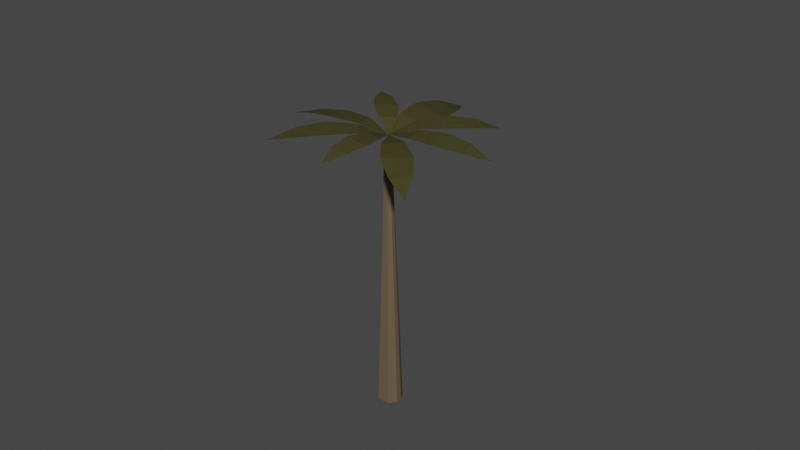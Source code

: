 # Source: PalmTree.blend  (saved by Blender 2.83.19; exported with 4.5.12 LTS)
import bpy
from mathutils import Matrix  # noqa: F401  (used for matrix-valued properties, if any)

bpy.ops.wm.read_factory_settings(use_empty=True)
scene = bpy.context.scene
scene.name = 'Scene'

# ---- collections
col_collection = bpy.data.collections.new('Collection'); scene.collection.children.link(col_collection)

# ---- materials (node trees are filled in below, after node groups)
mat_leaves = bpy.data.materials.new('Leaves')
mat_leaves.alpha_threshold = 0.0
mat_leaves.use_transparent_shadow = False
mat_leaves.line_color = (0.0, 0.0, 0.0, 1.0)
mat_bark = bpy.data.materials.new('Bark')
mat_bark.use_transparent_shadow = False

# ---- material node trees
mat_leaves.use_nodes = True; mat_leaves.node_tree.nodes.clear()
_N = mat_leaves.node_tree.nodes; _L = mat_leaves.node_tree.links
n0 = _N.new('ShaderNodeOutputMaterial'); n0.name = 'Material Output'; n0.location = (300, 300)
n1 = _N.new('ShaderNodeBsdfPrincipled'); n1.name = 'Principled BSDF'; n1.location = (10, 300)
n1.distribution = 'GGX'
n1.subsurface_method = 'BURLEY'
n1.inputs[0].default_value = (0.1144, 0.1095, 0.03689, 1.0)
n1.inputs[2].default_value = 0.4
n1.inputs[3].default_value = 1.45
n1.inputs[27].default_value = (0.0, 0.0, 0.0, 1.0)
n1.inputs[28].default_value = 1.0
_L.new(n1.outputs[0], n0.inputs[0])
n0.is_active_output = True
mat_bark.use_nodes = True; mat_bark.node_tree.nodes.clear()
_N = mat_bark.node_tree.nodes; _L = mat_bark.node_tree.links
n0 = _N.new('ShaderNodeBsdfPrincipled'); n0.name = 'Principled BSDF'; n0.location = (10, 300)
n0.distribution = 'GGX'
n0.subsurface_method = 'BURLEY'
n0.inputs[0].default_value = (0.1413, 0.1022, 0.05951, 1.0)
n0.inputs[3].default_value = 1.45
n0.inputs[27].default_value = (0.0, 0.0, 0.0, 1.0)
n0.inputs[28].default_value = 1.0
n1 = _N.new('ShaderNodeOutputMaterial'); n1.name = 'Material Output'; n1.location = (300, 300)
_L.new(n0.outputs[0], n1.inputs[0])
n1.is_active_output = True

# ---- world
world_world = bpy.data.worlds.new('World'); scene.world = world_world
world_world.use_nodes = True; world_world.node_tree.nodes.clear()
_N = world_world.node_tree.nodes; _L = world_world.node_tree.links
n0 = _N.new('ShaderNodeOutputWorld'); n0.name = 'World Output'; n0.location = (300, 300)
n1 = _N.new('ShaderNodeBackground'); n1.name = 'Background'; n1.location = (10, 300)
n1.inputs[0].default_value = (0.05088, 0.05088, 0.05088, 1.0)
_L.new(n1.outputs[0], n0.inputs[0])
n0.is_active_output = True
world_world.color = (0.05088, 0.05088, 0.05088)
world_world.use_sun_shadow = False
world_world.sun_shadow_jitter_overblur = 0.0

# ---- meshes
me_plane_053 = bpy.data.meshes.new('Plane.053')
me_plane_053.from_pydata([(-0.99, -0.4826, -0.4617), (-1.421, -0.07026, -0.6114), (-1.339, 0.2263, -0.5522), (-0.6972, 0.578, -0.2498), (1.339, -0.2263, 0.5522), (0.6972, -0.578, 0.2498), (0.99, 0.4826, 0.4617), (1.421, 0.07026, 0.6114), (-37.98, -0.4895, 13.89), (-38.7, -0.6811, 13.63), (-38.94, -0.5805, 13.57), (-40.53, 4.181, 14.03), (-37.34, 5.642, 14.05), (-36.65, 4.103, 15.03), (-41.55, 1.081, 14.11), (-37.67, 1.007, 15.12), (-39.31, -0.4297, 13.95), (-41.93, 2.66, 14.04), (-36.77, 2.559, 15.4), (-37.06, -0.1517, 15.88), (-38.77, 0.6574, 15.38), (-36.87, -0.0713, 15.91), (-38.36, -1.964, 14.76), (-39.09, -1.705, 14.69), (-43.82, -0.9954, 12.96), (-41.09, 0.5701, 14.26), (-42.97, 0.06033, 13.56), (-45.5, 0.8395, 12.95), (-42.98, 1.519, 13.88), (-45.04, 2.297, 13.07), (-47.32, 2.903, 11.87), (-46.94, 1.788, 12.38), (-47.73, -1.008, 11.42), (-43.96, -0.949, 12.92), (-43.44, 0.1288, 12.92), (-47.04, 0.4276, 11.42), (-50.15, 0.3464, 9.738), (-52.81, -0.1145, 7.878), (-50.68, -0.7299, 9.747), (-44.51, -2.812, 12.58), (-41.93, -1.832, 13.61), (-47.05, -1.699, 11.72), (-49.03, -2.655, 10.49), (-49.79, -3.865, 9.288), (-47.13, -3.492, 11.14), (-39.2, -2.8, 14.72), (-41.53, -1.584, 13.88), (-42.44, -2.641, 13.62), (-42.12, -3.717, 13.45), (-40.58, -4.813, 13.38), (-39.69, -3.836, 14.27), (-36.36, -1.314, 15.73), (-33.52, -2.26, 16.69), (-36.2, -3.13, 15.41), (-32.82, -4.026, 16.13), (-30.83, -3.378, 17.09), (-28.31, -4.667, 16.96), (-33.77, 0.1004, 17.35), (-36.5, -1.047, 15.8), (-33.27, -1.199, 17.2), (-25.78, -0.4534, 19.46), (-29.69, -1.001, 18.42), (-30.08, -0.02843, 18.54), (-36.74, 1.484, 16.58), (-34.44, 0.4099, 17.24), (-31.9, 1.252, 18.22), (-33.62, 2.058, 17.72), (-29.45, 2.375, 18.81), (-38.62, -0.37, 13.7), (-38.9, -0.4458, 13.59), (-38.02, -0.6242, 13.86), (-38.3, -0.7, 13.76), (-38.22, -0.3889, 13.82), (-40.53, 4.181, 14.03), (-37.34, 5.642, 14.05), (-36.65, 4.103, 15.03), (-41.55, 1.081, 14.11), (-37.67, 1.007, 15.12), (-39.31, -0.4297, 13.95), (-41.93, 2.66, 14.04), (-36.77, 2.559, 15.4), (-37.06, -0.1517, 15.88), (-38.77, 0.6574, 15.38), (-36.87, -0.0713, 15.91), (-38.36, -1.964, 14.76), (-39.09, -1.705, 14.69), (-43.82, -0.9954, 12.96), (-41.09, 0.5701, 14.26), (-42.97, 0.06033, 13.56), (-45.5, 0.8395, 12.95), (-42.98, 1.519, 13.88), (-45.04, 2.297, 13.07), (-47.32, 2.903, 11.87), (-46.94, 1.788, 12.38), (-47.73, -1.008, 11.42), (-43.96, -0.949, 12.92), (-43.44, 0.1288, 12.92), (-47.04, 0.4276, 11.42), (-50.15, 0.3464, 9.738), (-52.81, -0.1145, 7.878), (-50.68, -0.7299, 9.747), (-44.51, -2.812, 12.58), (-41.93, -1.832, 13.61), (-47.05, -1.699, 11.72), (-49.03, -2.655, 10.49), (-49.79, -3.865, 9.288), (-47.13, -3.492, 11.14), (-39.2, -2.8, 14.72), (-41.53, -1.584, 13.88), (-42.44, -2.641, 13.62), (-42.12, -3.717, 13.45), (-40.58, -4.813, 13.38), (-39.69, -3.836, 14.27), (-36.36, -1.314, 15.73), (-33.52, -2.26, 16.69), (-36.2, -3.13, 15.41), (-32.82, -4.026, 16.13), (-30.83, -3.378, 17.09), (-28.31, -4.667, 16.96), (-33.77, 0.1004, 17.35), (-36.5, -1.047, 15.8), (-33.27, -1.199, 17.2), (-25.78, -0.4534, 19.46), (-29.69, -1.001, 18.42), (-30.08, -0.02843, 18.54), (-36.74, 1.484, 16.58), (-34.44, 0.4099, 17.24), (-31.9, 1.252, 18.22), (-33.62, 2.058, 17.72), (-29.45, 2.375, 18.81), (-38.22, -0.3889, 13.82)], [(130, 78)], [(2, 69, 68, 3), (1, 10, 69, 2), (4, 70, 71, 5), (2, 3, 6, 7, 4, 5, 0, 1), (3, 68, 72, 6), (6, 72, 8, 7), (0, 9, 10, 1), (7, 8, 70, 4), (11, 12, 13), (14, 15, 18, 17), (23, 46, 47, 45), (26, 25, 16), (58, 16, 21), (23, 46, 16), (40, 24, 16), (33, 34, 16), (16, 15, 14), (20, 19, 16), (27, 28, 29, 31), (40, 24, 41, 39), (31, 30, 29), (32, 35, 36, 38), (38, 37, 36), (39, 41, 42, 44), (44, 42, 43), (45, 47, 48, 50), (51, 22, 53, 52), (50, 48, 49), (58, 59, 57, 21), (52, 53, 54, 55), (57, 59, 61, 62), (55, 56, 54), (20, 19, 64, 63), (62, 60, 61), (63, 64, 65, 66), (66, 67, 65), (17, 18, 13, 11), (16, 68, 69), (68, 16, 72), (10, 16, 69), (70, 16, 71), (8, 16, 70), (71, 16, 9), (16, 8, 72), (16, 10, 9), (9, 10, 69, 68, 72, 8, 70, 71), (5, 71, 9, 0), (33, 34, 35, 32), (26, 25, 28, 27), (51, 22, 16), (73, 75, 74), (76, 79, 80, 77), (85, 107, 109, 108), (88, 78, 87), (120, 83, 78), (85, 78, 108), (102, 78, 86), (95, 78, 96), (78, 76, 77), (82, 78, 81), (89, 93, 91, 90), (102, 101, 103, 86), (93, 91, 92), (94, 100, 98, 97), (100, 98, 99), (101, 106, 104, 103), (106, 105, 104), (107, 112, 110, 109), (113, 114, 115, 84), (112, 111, 110), (120, 83, 119, 121), (114, 117, 116, 115), (119, 124, 123, 121), (117, 116, 118), (82, 125, 126, 81), (124, 123, 122), (125, 128, 127, 126), (128, 127, 129), (79, 73, 75, 80), (95, 94, 97, 96), (88, 89, 90, 87), (113, 78, 84)])
me_plane_053.polygons.foreach_set('material_index', [1, 1, 1, 1, 1, 1, 1, 1, 0, 0, 0, 0, 0, 0, 0, 0, 0, 0, 0, 0, 0, 0, 0, 0, 0, 0, 0, 0, 0, 0, 0, 0, 0, 0, 0, 0, 0, 1, 1, 1, 1, 1, 1, 1, 1, 1, 1, 0, 0, 0, 0, 0, 0, 0, 0, 0, 0, 0, 0, 0, 0, 0, 0, 0, 0, 0, 0, 0, 0, 0, 0, 0, 0, 0, 0, 0, 0, 0, 0, 0, 0, 0])
_uv = me_plane_053.uv_layers.new(name='UVMap')
_uv.uv.foreach_set('vector', [0.375, 0.1599, 0.625, 0.1599, 0.625, 0.2986, 0.375, 0.2986, 0.375, 0.09005, 0.625, 0.09005, 0.625, 0.1599, 0.375, 0.1599, 0.375, 0.6599, 0.625, 0.6599, 0.625, 0.7986, 0.375, 0.7986, 0.125, 0.5901, 0.1736, 0.5, 0.3264, 0.5, 0.375, 0.5901, 0.375, 0.6599, 0.3264, 0.75, 0.1736, 0.75, 0.125, 0.6599, 0.375, 0.2986, 0.625, 0.2986, 0.625, 0.4514, 0.375, 0.4514, 0.375, 0.4514, 0.625, 0.4514, 0.625, 0.5901, 0.375, 0.5901, 0.375, 0.9514, 0.625, 0.9514, 0.6189, 1.0, 0.375, 1.0, 0.375, 0.5901, 0.625, 0.5901, 0.625, 0.6599, 0.375, 0.6599, 0.5, 0.75, 1.0, 1.0, 1.0, 0.75, 0.0, 0.25, 1.0, 0.25, 1.0, 0.5, 0.0, 0.5, 0.0, 0.25, 1.0, 0.25, 1.0, 0.5, 0.0, 0.5, 0.0, 0.25, 1.0, 0.25, 0.5, 0.0, 1.0, 0.25, 0.5, 0.0, 0.0, 0.25, 0.0, 0.25, 1.0, 0.25, 0.5, 0.0, 0.0, 0.25, 1.0, 0.25, 0.5, 0.0, 0.0, 0.25, 1.0, 0.25, 0.5, 0.0, 1.0, 0.0, 1.0, 0.25, 0.0, 0.25, 0.0, 0.25, 1.0, 0.25, 0.5, 0.0, 0.0, 0.5, 1.0, 0.5, 1.0, 0.75, 0.0, 0.75, 0.0, 0.25, 1.0, 0.25, 1.0, 0.5, 0.0, 0.5, 0.5, 0.75, 1.0, 1.0, 1.0, 0.75, 0.0, 0.5, 1.0, 0.5, 1.0, 0.75, 0.0, 0.75, 0.5, 0.75, 1.0, 1.0, 1.0, 0.75, 0.0, 0.5, 1.0, 0.5, 1.0, 0.75, 0.0, 0.75, 0.5, 0.75, 1.0, 0.75, 0.5, 1.0, 0.0, 0.5, 1.0, 0.5, 1.0, 0.75, 0.0, 0.75, 0.0, 0.25, 1.0, 0.25, 1.0, 0.5, 0.0, 0.5, 0.5, 0.75, 1.0, 0.75, 0.5, 1.0, 1.0, 0.25, 1.0, 0.5, 0.0, 0.5, 0.0, 0.25, 0.0, 0.5, 1.0, 0.5, 1.0, 0.75, 0.0, 0.75, 0.0, 0.5, 1.0, 0.5, 1.0, 0.75, 0.0, 0.75, 0.5, 0.75, 1.0, 1.0, 1.0, 0.75, 0.0, 0.25, 1.0, 0.25, 1.0, 0.5, 0.0, 0.5, 0.5, 0.75, 1.0, 1.0, 1.0, 0.75, 0.0, 0.5, 1.0, 0.5, 1.0, 0.75, 0.0, 0.75, 0.5, 0.75, 1.0, 1.0, 1.0, 0.75, 0.0, 0.5, 1.0, 0.5, 1.0, 0.75, 0.0, 0.75, 0.625, 0.5709, 0.375, 0.5709, 0.375, 0.4291, 0.375, 0.5709, 0.625, 0.6791, 0.375, 0.6791, 0.375, 0.3209, 0.625, 0.4291, 0.375, 0.4291, 0.375, 0.9291, 0.625, 1.0, 0.375, 1.0, 0.375, 0.8209, 0.625, 0.9291, 0.375, 0.9291, 0.375, 0.0709, 0.625, 0.1791, 0.375, 0.1791, 0.625, 0.8209, 0.375, 0.8209, 0.375, 0.6791, 0.625, 0.3209, 0.375, 0.3209, 0.375, 0.1791, 0.125, 0.5709, 0.1959, 0.5, 0.3041, 0.5, 0.375, 0.5709, 0.375, 0.6791, 0.3041, 0.75, 0.1959, 0.75, 0.125, 0.6791, 0.0, 0.0, 0.0, 0.0, 0.0, 0.0, 0.0, 0.0, 0.0, 0.25, 1.0, 0.25, 1.0, 0.5, 0.0, 0.5, 0.0, 0.25, 1.0, 0.25, 1.0, 0.5, 0.0, 0.5, 0.0, 0.25, 1.0, 0.25, 0.5, 0.0, 0.5, 0.75, 1.0, 0.75, 1.0, 1.0, 0.0, 0.25, 0.0, 0.5, 1.0, 0.5, 1.0, 0.25, 0.0, 0.25, 0.0, 0.5, 1.0, 0.5, 1.0, 0.25, 0.0, 0.25, 0.5, 0.0, 1.0, 0.25, 1.0, 0.25, 0.0, 0.25, 0.5, 0.0, 0.0, 0.25, 0.5, 0.0, 1.0, 0.25, 0.0, 0.25, 0.5, 0.0, 1.0, 0.25, 0.0, 0.25, 0.5, 0.0, 1.0, 0.25, 1.0, 0.0, 0.0, 0.25, 1.0, 0.25, 0.0, 0.25, 0.5, 0.0, 1.0, 0.25, 0.0, 0.5, 0.0, 0.75, 1.0, 0.75, 1.0, 0.5, 0.0, 0.25, 0.0, 0.5, 1.0, 0.5, 1.0, 0.25, 0.5, 0.75, 1.0, 0.75, 1.0, 1.0, 0.0, 0.5, 0.0, 0.75, 1.0, 0.75, 1.0, 0.5, 0.5, 0.75, 1.0, 0.75, 1.0, 1.0, 0.0, 0.5, 0.0, 0.75, 1.0, 0.75, 1.0, 0.5, 0.5, 0.75, 0.5, 1.0, 1.0, 0.75, 0.0, 0.5, 0.0, 0.75, 1.0, 0.75, 1.0, 0.5, 0.0, 0.25, 0.0, 0.5, 1.0, 0.5, 1.0, 0.25, 0.5, 0.75, 0.5, 1.0, 1.0, 0.75, 1.0, 0.25, 0.0, 0.25, 0.0, 0.5, 1.0, 0.5, 0.0, 0.5, 0.0, 0.75, 1.0, 0.75, 1.0, 0.5, 0.0, 0.5, 0.0, 0.75, 1.0, 0.75, 1.0, 0.5, 0.5, 0.75, 1.0, 0.75, 1.0, 1.0, 0.0, 0.25, 0.0, 0.5, 1.0, 0.5, 1.0, 0.25, 0.5, 0.75, 1.0, 0.75, 1.0, 1.0, 0.0, 0.5, 0.0, 0.75, 1.0, 0.75, 1.0, 0.5, 0.5, 0.75, 1.0, 0.75, 1.0, 1.0, 0.0, 0.5, 0.0, 0.75, 1.0, 0.75, 1.0, 0.5, 0.0, 0.25, 0.0, 0.5, 1.0, 0.5, 1.0, 0.25, 0.0, 0.25, 0.0, 0.5, 1.0, 0.5, 1.0, 0.25, 0.0, 0.25, 0.5, 0.0, 1.0, 0.25])
me_plane_053.materials.append(mat_leaves)
me_plane_053.materials.append(mat_bark)
me_plane_053.use_remesh_fix_poles = True
me_plane_053.use_remesh_preserve_attributes = False
me_plane_053.use_mirror_vertex_groups = False
me_plane_053.update()

# ---- objects
ob_palmtreemesh = bpy.data.objects.new('PalmTreeMesh', me_plane_053)

# ---- transforms, parenting, visibility, modifiers, constraints
ob_palmtreemesh.location = (0.0, 0.0, 0.0)
ob_palmtreemesh.rotation_euler = (-0.05478, 0.8266, 0.1057)
ob_palmtreemesh.scale = (0.4883, 1.864, 1.246)
ob_palmtreemesh.lineart.crease_threshold = 0.0
_m = ob_palmtreemesh.modifiers.new('Decimate', 'DECIMATE')

# ---- collection membership
col_collection.objects.link(ob_palmtreemesh)

# ---- scene / render settings (as saved in the file)
scene.frame_start = 1; scene.frame_end = 250; scene.frame_set(209)
scene.render.engine = 'BLENDER_EEVEE_NEXT'
scene.cycles.use_denoising = False
scene.cycles.samples = 128
scene.cycles.sampling_pattern = 'TABULATED_SOBOL'
scene.cycles.use_adaptive_sampling = False
scene.cycles.use_light_tree = False
scene.view_settings.view_transform = 'Filmic'
bpy.context.view_layer.update()

# ---- added for rendering (the .blend has no active camera and no usable light): camera, sun
cam_auto = bpy.data.cameras.new('AutoCamera')
cam_auto.lens = 50.0
cam_auto.sensor_width = 36.0
cam_auto.clip_end = 1000.0
ob_auto_camera = bpy.data.objects.new('AutoCamera', cam_auto)
scene.collection.objects.link(ob_auto_camera)
ob_auto_camera.location = (54.5224, -64.0796, 60.803)
ob_auto_camera.rotation_euler = (1.09748, -7.21219e-08, 0.694738)
scene.camera = ob_auto_camera
light_auto_sun = bpy.data.lights.new('AutoSun', 'SUN')
light_auto_sun.energy = 3.0
light_auto_sun.angle = 0.0523599
ob_auto_sun = bpy.data.objects.new('AutoSun', light_auto_sun)
scene.collection.objects.link(ob_auto_sun)
ob_auto_sun.rotation_euler = (0.872665, 0.174533, 0.523599)
bpy.context.view_layer.update()
